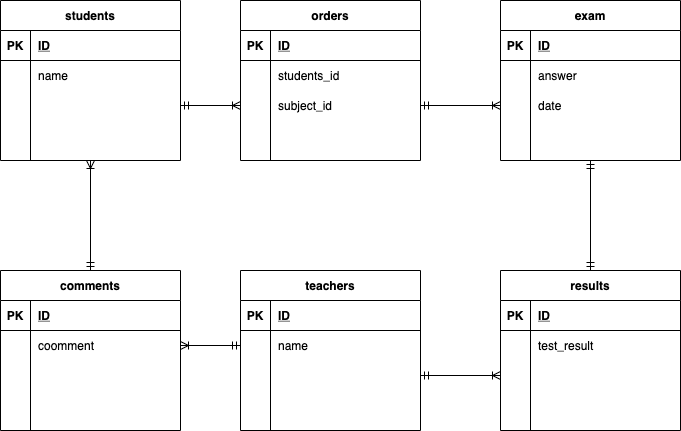

The diagram above was exported from draw.io. Its source (the exported page's mxGraphModel, read from the mxfile embedded in the PNG):
<mxGraphModel dx="880" dy="777" grid="1" gridSize="10" guides="1" tooltips="1" connect="1" arrows="1" fold="1" page="1" pageScale="1" pageWidth="827" pageHeight="1169" math="0" shadow="0">
  <root>
    <mxCell id="0" />
    <mxCell id="1" parent="0" />
    <mxCell id="150" style="edgeStyle=orthogonalEdgeStyle;rounded=0;orthogonalLoop=1;jettySize=auto;html=1;endArrow=ERmandOne;endFill=0;entryX=0.5;entryY=0;entryDx=0;entryDy=0;" edge="1" parent="1" source="81" target="135">
      <mxGeometry relative="1" as="geometry">
        <mxPoint x="160" y="300" as="targetPoint" />
      </mxGeometry>
    </mxCell>
    <mxCell id="81" value="students" style="shape=table;startSize=30;container=1;collapsible=1;childLayout=tableLayout;fixedRows=1;rowLines=0;fontStyle=1;align=center;resizeLast=1;" vertex="1" parent="1">
      <mxGeometry x="70" y="40" width="180" height="160" as="geometry" />
    </mxCell>
    <mxCell id="82" value="" style="shape=partialRectangle;collapsible=0;dropTarget=0;pointerEvents=0;fillColor=none;top=0;left=0;bottom=1;right=0;points=[[0,0.5],[1,0.5]];portConstraint=eastwest;" vertex="1" parent="81">
      <mxGeometry y="30" width="180" height="30" as="geometry" />
    </mxCell>
    <mxCell id="83" value="PK" style="shape=partialRectangle;connectable=0;fillColor=none;top=0;left=0;bottom=0;right=0;fontStyle=1;overflow=hidden;" vertex="1" parent="82">
      <mxGeometry width="30" height="30" as="geometry" />
    </mxCell>
    <mxCell id="84" value="ID" style="shape=partialRectangle;connectable=0;fillColor=none;top=0;left=0;bottom=0;right=0;align=left;spacingLeft=6;fontStyle=5;overflow=hidden;" vertex="1" parent="82">
      <mxGeometry x="30" width="150" height="30" as="geometry" />
    </mxCell>
    <mxCell id="85" value="" style="shape=partialRectangle;collapsible=0;dropTarget=0;pointerEvents=0;fillColor=none;top=0;left=0;bottom=0;right=0;points=[[0,0.5],[1,0.5]];portConstraint=eastwest;" vertex="1" parent="81">
      <mxGeometry y="60" width="180" height="30" as="geometry" />
    </mxCell>
    <mxCell id="86" value="" style="shape=partialRectangle;connectable=0;fillColor=none;top=0;left=0;bottom=0;right=0;editable=1;overflow=hidden;" vertex="1" parent="85">
      <mxGeometry width="30" height="30" as="geometry" />
    </mxCell>
    <mxCell id="87" value="name" style="shape=partialRectangle;connectable=0;fillColor=none;top=0;left=0;bottom=0;right=0;align=left;spacingLeft=6;overflow=hidden;" vertex="1" parent="85">
      <mxGeometry x="30" width="150" height="30" as="geometry" />
    </mxCell>
    <mxCell id="88" value="" style="shape=partialRectangle;collapsible=0;dropTarget=0;pointerEvents=0;fillColor=none;top=0;left=0;bottom=0;right=0;points=[[0,0.5],[1,0.5]];portConstraint=eastwest;" vertex="1" parent="81">
      <mxGeometry y="90" width="180" height="30" as="geometry" />
    </mxCell>
    <mxCell id="89" value="" style="shape=partialRectangle;connectable=0;fillColor=none;top=0;left=0;bottom=0;right=0;editable=1;overflow=hidden;" vertex="1" parent="88">
      <mxGeometry width="30" height="30" as="geometry" />
    </mxCell>
    <mxCell id="90" value="" style="shape=partialRectangle;connectable=0;fillColor=none;top=0;left=0;bottom=0;right=0;align=left;spacingLeft=6;overflow=hidden;" vertex="1" parent="88">
      <mxGeometry x="30" width="150" height="30" as="geometry" />
    </mxCell>
    <mxCell id="91" value="" style="shape=partialRectangle;collapsible=0;dropTarget=0;pointerEvents=0;fillColor=none;top=0;left=0;bottom=0;right=0;points=[[0,0.5],[1,0.5]];portConstraint=eastwest;" vertex="1" parent="81">
      <mxGeometry y="120" width="180" height="30" as="geometry" />
    </mxCell>
    <mxCell id="92" value="" style="shape=partialRectangle;connectable=0;fillColor=none;top=0;left=0;bottom=0;right=0;editable=1;overflow=hidden;" vertex="1" parent="91">
      <mxGeometry width="30" height="30" as="geometry" />
    </mxCell>
    <mxCell id="93" value="" style="shape=partialRectangle;connectable=0;fillColor=none;top=0;left=0;bottom=0;right=0;align=left;spacingLeft=6;overflow=hidden;" vertex="1" parent="91">
      <mxGeometry x="30" width="150" height="30" as="geometry" />
    </mxCell>
    <mxCell id="94" value="teachers" style="shape=table;startSize=30;container=1;collapsible=1;childLayout=tableLayout;fixedRows=1;rowLines=0;fontStyle=1;align=center;resizeLast=1;" vertex="1" parent="1">
      <mxGeometry x="310" y="310" width="180" height="160" as="geometry" />
    </mxCell>
    <mxCell id="95" value="" style="shape=partialRectangle;collapsible=0;dropTarget=0;pointerEvents=0;fillColor=none;top=0;left=0;bottom=1;right=0;points=[[0,0.5],[1,0.5]];portConstraint=eastwest;" vertex="1" parent="94">
      <mxGeometry y="30" width="180" height="30" as="geometry" />
    </mxCell>
    <mxCell id="96" value="PK" style="shape=partialRectangle;connectable=0;fillColor=none;top=0;left=0;bottom=0;right=0;fontStyle=1;overflow=hidden;" vertex="1" parent="95">
      <mxGeometry width="30" height="30" as="geometry" />
    </mxCell>
    <mxCell id="97" value="ID" style="shape=partialRectangle;connectable=0;fillColor=none;top=0;left=0;bottom=0;right=0;align=left;spacingLeft=6;fontStyle=5;overflow=hidden;" vertex="1" parent="95">
      <mxGeometry x="30" width="150" height="30" as="geometry" />
    </mxCell>
    <mxCell id="98" value="" style="shape=partialRectangle;collapsible=0;dropTarget=0;pointerEvents=0;fillColor=none;top=0;left=0;bottom=0;right=0;points=[[0,0.5],[1,0.5]];portConstraint=eastwest;" vertex="1" parent="94">
      <mxGeometry y="60" width="180" height="30" as="geometry" />
    </mxCell>
    <mxCell id="99" value="" style="shape=partialRectangle;connectable=0;fillColor=none;top=0;left=0;bottom=0;right=0;editable=1;overflow=hidden;" vertex="1" parent="98">
      <mxGeometry width="30" height="30" as="geometry" />
    </mxCell>
    <mxCell id="100" value="name" style="shape=partialRectangle;connectable=0;fillColor=none;top=0;left=0;bottom=0;right=0;align=left;spacingLeft=6;overflow=hidden;" vertex="1" parent="98">
      <mxGeometry x="30" width="150" height="30" as="geometry" />
    </mxCell>
    <mxCell id="101" value="" style="shape=partialRectangle;collapsible=0;dropTarget=0;pointerEvents=0;fillColor=none;top=0;left=0;bottom=0;right=0;points=[[0,0.5],[1,0.5]];portConstraint=eastwest;" vertex="1" parent="94">
      <mxGeometry y="90" width="180" height="30" as="geometry" />
    </mxCell>
    <mxCell id="102" value="" style="shape=partialRectangle;connectable=0;fillColor=none;top=0;left=0;bottom=0;right=0;editable=1;overflow=hidden;" vertex="1" parent="101">
      <mxGeometry width="30" height="30" as="geometry" />
    </mxCell>
    <mxCell id="103" value="" style="shape=partialRectangle;connectable=0;fillColor=none;top=0;left=0;bottom=0;right=0;align=left;spacingLeft=6;overflow=hidden;" vertex="1" parent="101">
      <mxGeometry x="30" width="150" height="30" as="geometry" />
    </mxCell>
    <mxCell id="104" value="" style="shape=partialRectangle;collapsible=0;dropTarget=0;pointerEvents=0;fillColor=none;top=0;left=0;bottom=0;right=0;points=[[0,0.5],[1,0.5]];portConstraint=eastwest;" vertex="1" parent="94">
      <mxGeometry y="120" width="180" height="30" as="geometry" />
    </mxCell>
    <mxCell id="105" value="" style="shape=partialRectangle;connectable=0;fillColor=none;top=0;left=0;bottom=0;right=0;editable=1;overflow=hidden;" vertex="1" parent="104">
      <mxGeometry width="30" height="30" as="geometry" />
    </mxCell>
    <mxCell id="106" value="" style="shape=partialRectangle;connectable=0;fillColor=none;top=0;left=0;bottom=0;right=0;align=left;spacingLeft=6;overflow=hidden;" vertex="1" parent="104">
      <mxGeometry x="30" width="150" height="30" as="geometry" />
    </mxCell>
    <mxCell id="177" style="edgeStyle=orthogonalEdgeStyle;rounded=0;orthogonalLoop=1;jettySize=auto;html=1;entryX=0.5;entryY=1;entryDx=0;entryDy=0;endArrow=ERmandOne;endFill=0;" edge="1" parent="1" source="107" target="162">
      <mxGeometry relative="1" as="geometry" />
    </mxCell>
    <mxCell id="107" value="results" style="shape=table;startSize=30;container=1;collapsible=1;childLayout=tableLayout;fixedRows=1;rowLines=0;fontStyle=1;align=center;resizeLast=1;" vertex="1" parent="1">
      <mxGeometry x="570" y="310" width="180" height="160" as="geometry" />
    </mxCell>
    <mxCell id="108" value="" style="shape=partialRectangle;collapsible=0;dropTarget=0;pointerEvents=0;fillColor=none;top=0;left=0;bottom=1;right=0;points=[[0,0.5],[1,0.5]];portConstraint=eastwest;" vertex="1" parent="107">
      <mxGeometry y="30" width="180" height="30" as="geometry" />
    </mxCell>
    <mxCell id="109" value="PK" style="shape=partialRectangle;connectable=0;fillColor=none;top=0;left=0;bottom=0;right=0;fontStyle=1;overflow=hidden;" vertex="1" parent="108">
      <mxGeometry width="30" height="30" as="geometry" />
    </mxCell>
    <mxCell id="110" value="ID" style="shape=partialRectangle;connectable=0;fillColor=none;top=0;left=0;bottom=0;right=0;align=left;spacingLeft=6;fontStyle=5;overflow=hidden;" vertex="1" parent="108">
      <mxGeometry x="30" width="150" height="30" as="geometry" />
    </mxCell>
    <mxCell id="111" value="" style="shape=partialRectangle;collapsible=0;dropTarget=0;pointerEvents=0;fillColor=none;top=0;left=0;bottom=0;right=0;points=[[0,0.5],[1,0.5]];portConstraint=eastwest;" vertex="1" parent="107">
      <mxGeometry y="60" width="180" height="30" as="geometry" />
    </mxCell>
    <mxCell id="112" value="" style="shape=partialRectangle;connectable=0;fillColor=none;top=0;left=0;bottom=0;right=0;editable=1;overflow=hidden;" vertex="1" parent="111">
      <mxGeometry width="30" height="30" as="geometry" />
    </mxCell>
    <mxCell id="113" value="test_result" style="shape=partialRectangle;connectable=0;fillColor=none;top=0;left=0;bottom=0;right=0;align=left;spacingLeft=6;overflow=hidden;" vertex="1" parent="111">
      <mxGeometry x="30" width="150" height="30" as="geometry" />
    </mxCell>
    <mxCell id="114" value="" style="shape=partialRectangle;collapsible=0;dropTarget=0;pointerEvents=0;fillColor=none;top=0;left=0;bottom=0;right=0;points=[[0,0.5],[1,0.5]];portConstraint=eastwest;" vertex="1" parent="107">
      <mxGeometry y="90" width="180" height="30" as="geometry" />
    </mxCell>
    <mxCell id="115" value="" style="shape=partialRectangle;connectable=0;fillColor=none;top=0;left=0;bottom=0;right=0;editable=1;overflow=hidden;" vertex="1" parent="114">
      <mxGeometry width="30" height="30" as="geometry" />
    </mxCell>
    <mxCell id="116" value="" style="shape=partialRectangle;connectable=0;fillColor=none;top=0;left=0;bottom=0;right=0;align=left;spacingLeft=6;overflow=hidden;" vertex="1" parent="114">
      <mxGeometry x="30" width="150" height="30" as="geometry" />
    </mxCell>
    <mxCell id="117" value="" style="shape=partialRectangle;collapsible=0;dropTarget=0;pointerEvents=0;fillColor=none;top=0;left=0;bottom=0;right=0;points=[[0,0.5],[1,0.5]];portConstraint=eastwest;" vertex="1" parent="107">
      <mxGeometry y="120" width="180" height="30" as="geometry" />
    </mxCell>
    <mxCell id="118" value="" style="shape=partialRectangle;connectable=0;fillColor=none;top=0;left=0;bottom=0;right=0;editable=1;overflow=hidden;" vertex="1" parent="117">
      <mxGeometry width="30" height="30" as="geometry" />
    </mxCell>
    <mxCell id="119" value="" style="shape=partialRectangle;connectable=0;fillColor=none;top=0;left=0;bottom=0;right=0;align=left;spacingLeft=6;overflow=hidden;" vertex="1" parent="117">
      <mxGeometry x="30" width="150" height="30" as="geometry" />
    </mxCell>
    <mxCell id="133" style="edgeStyle=orthogonalEdgeStyle;rounded=0;orthogonalLoop=1;jettySize=auto;html=1;endArrow=ERmandOne;endFill=0;" edge="1" parent="1" source="114" target="101">
      <mxGeometry relative="1" as="geometry" />
    </mxCell>
    <mxCell id="134" style="edgeStyle=orthogonalEdgeStyle;rounded=0;orthogonalLoop=1;jettySize=auto;html=1;entryX=0;entryY=0.5;entryDx=0;entryDy=0;endArrow=ERoneToMany;endFill=0;" edge="1" parent="1" source="101" target="114">
      <mxGeometry relative="1" as="geometry" />
    </mxCell>
    <mxCell id="152" style="edgeStyle=orthogonalEdgeStyle;rounded=0;orthogonalLoop=1;jettySize=auto;html=1;entryX=0.5;entryY=1;entryDx=0;entryDy=0;endArrow=ERoneToMany;endFill=0;" edge="1" parent="1" source="135" target="81">
      <mxGeometry relative="1" as="geometry" />
    </mxCell>
    <mxCell id="135" value="comments" style="shape=table;startSize=30;container=1;collapsible=1;childLayout=tableLayout;fixedRows=1;rowLines=0;fontStyle=1;align=center;resizeLast=1;" vertex="1" parent="1">
      <mxGeometry x="70" y="310" width="180" height="160" as="geometry" />
    </mxCell>
    <mxCell id="136" value="" style="shape=partialRectangle;collapsible=0;dropTarget=0;pointerEvents=0;fillColor=none;top=0;left=0;bottom=1;right=0;points=[[0,0.5],[1,0.5]];portConstraint=eastwest;" vertex="1" parent="135">
      <mxGeometry y="30" width="180" height="30" as="geometry" />
    </mxCell>
    <mxCell id="137" value="PK" style="shape=partialRectangle;connectable=0;fillColor=none;top=0;left=0;bottom=0;right=0;fontStyle=1;overflow=hidden;" vertex="1" parent="136">
      <mxGeometry width="30" height="30" as="geometry" />
    </mxCell>
    <mxCell id="138" value="ID" style="shape=partialRectangle;connectable=0;fillColor=none;top=0;left=0;bottom=0;right=0;align=left;spacingLeft=6;fontStyle=5;overflow=hidden;" vertex="1" parent="136">
      <mxGeometry x="30" width="150" height="30" as="geometry" />
    </mxCell>
    <mxCell id="139" value="" style="shape=partialRectangle;collapsible=0;dropTarget=0;pointerEvents=0;fillColor=none;top=0;left=0;bottom=0;right=0;points=[[0,0.5],[1,0.5]];portConstraint=eastwest;" vertex="1" parent="135">
      <mxGeometry y="60" width="180" height="30" as="geometry" />
    </mxCell>
    <mxCell id="140" value="" style="shape=partialRectangle;connectable=0;fillColor=none;top=0;left=0;bottom=0;right=0;editable=1;overflow=hidden;" vertex="1" parent="139">
      <mxGeometry width="30" height="30" as="geometry" />
    </mxCell>
    <mxCell id="141" value="coomment" style="shape=partialRectangle;connectable=0;fillColor=none;top=0;left=0;bottom=0;right=0;align=left;spacingLeft=6;overflow=hidden;" vertex="1" parent="139">
      <mxGeometry x="30" width="150" height="30" as="geometry" />
    </mxCell>
    <mxCell id="142" value="" style="shape=partialRectangle;collapsible=0;dropTarget=0;pointerEvents=0;fillColor=none;top=0;left=0;bottom=0;right=0;points=[[0,0.5],[1,0.5]];portConstraint=eastwest;" vertex="1" parent="135">
      <mxGeometry y="90" width="180" height="30" as="geometry" />
    </mxCell>
    <mxCell id="143" value="" style="shape=partialRectangle;connectable=0;fillColor=none;top=0;left=0;bottom=0;right=0;editable=1;overflow=hidden;" vertex="1" parent="142">
      <mxGeometry width="30" height="30" as="geometry" />
    </mxCell>
    <mxCell id="144" value="" style="shape=partialRectangle;connectable=0;fillColor=none;top=0;left=0;bottom=0;right=0;align=left;spacingLeft=6;overflow=hidden;" vertex="1" parent="142">
      <mxGeometry x="30" width="150" height="30" as="geometry" />
    </mxCell>
    <mxCell id="145" value="" style="shape=partialRectangle;collapsible=0;dropTarget=0;pointerEvents=0;fillColor=none;top=0;left=0;bottom=0;right=0;points=[[0,0.5],[1,0.5]];portConstraint=eastwest;" vertex="1" parent="135">
      <mxGeometry y="120" width="180" height="30" as="geometry" />
    </mxCell>
    <mxCell id="146" value="" style="shape=partialRectangle;connectable=0;fillColor=none;top=0;left=0;bottom=0;right=0;editable=1;overflow=hidden;" vertex="1" parent="145">
      <mxGeometry width="30" height="30" as="geometry" />
    </mxCell>
    <mxCell id="147" value="" style="shape=partialRectangle;connectable=0;fillColor=none;top=0;left=0;bottom=0;right=0;align=left;spacingLeft=6;overflow=hidden;" vertex="1" parent="145">
      <mxGeometry x="30" width="150" height="30" as="geometry" />
    </mxCell>
    <mxCell id="148" style="edgeStyle=orthogonalEdgeStyle;rounded=0;orthogonalLoop=1;jettySize=auto;html=1;entryX=1;entryY=0.5;entryDx=0;entryDy=0;endArrow=ERoneToMany;endFill=0;" edge="1" parent="1" source="98" target="139">
      <mxGeometry relative="1" as="geometry" />
    </mxCell>
    <mxCell id="176" style="edgeStyle=orthogonalEdgeStyle;rounded=0;orthogonalLoop=1;jettySize=auto;html=1;entryX=0.5;entryY=0;entryDx=0;entryDy=0;endArrow=ERmandOne;endFill=0;" edge="1" parent="1" source="162" target="107">
      <mxGeometry relative="1" as="geometry" />
    </mxCell>
    <mxCell id="162" value="exam" style="shape=table;startSize=30;container=1;collapsible=1;childLayout=tableLayout;fixedRows=1;rowLines=0;fontStyle=1;align=center;resizeLast=1;" vertex="1" parent="1">
      <mxGeometry x="570" y="40" width="180" height="160" as="geometry" />
    </mxCell>
    <mxCell id="163" value="" style="shape=partialRectangle;collapsible=0;dropTarget=0;pointerEvents=0;fillColor=none;top=0;left=0;bottom=1;right=0;points=[[0,0.5],[1,0.5]];portConstraint=eastwest;" vertex="1" parent="162">
      <mxGeometry y="30" width="180" height="30" as="geometry" />
    </mxCell>
    <mxCell id="164" value="PK" style="shape=partialRectangle;connectable=0;fillColor=none;top=0;left=0;bottom=0;right=0;fontStyle=1;overflow=hidden;" vertex="1" parent="163">
      <mxGeometry width="30" height="30" as="geometry" />
    </mxCell>
    <mxCell id="165" value="ID" style="shape=partialRectangle;connectable=0;fillColor=none;top=0;left=0;bottom=0;right=0;align=left;spacingLeft=6;fontStyle=5;overflow=hidden;" vertex="1" parent="163">
      <mxGeometry x="30" width="150" height="30" as="geometry" />
    </mxCell>
    <mxCell id="166" value="" style="shape=partialRectangle;collapsible=0;dropTarget=0;pointerEvents=0;fillColor=none;top=0;left=0;bottom=0;right=0;points=[[0,0.5],[1,0.5]];portConstraint=eastwest;" vertex="1" parent="162">
      <mxGeometry y="60" width="180" height="30" as="geometry" />
    </mxCell>
    <mxCell id="167" value="" style="shape=partialRectangle;connectable=0;fillColor=none;top=0;left=0;bottom=0;right=0;editable=1;overflow=hidden;" vertex="1" parent="166">
      <mxGeometry width="30" height="30" as="geometry" />
    </mxCell>
    <mxCell id="168" value="answer" style="shape=partialRectangle;connectable=0;fillColor=none;top=0;left=0;bottom=0;right=0;align=left;spacingLeft=6;overflow=hidden;" vertex="1" parent="166">
      <mxGeometry x="30" width="150" height="30" as="geometry" />
    </mxCell>
    <mxCell id="169" value="" style="shape=partialRectangle;collapsible=0;dropTarget=0;pointerEvents=0;fillColor=none;top=0;left=0;bottom=0;right=0;points=[[0,0.5],[1,0.5]];portConstraint=eastwest;" vertex="1" parent="162">
      <mxGeometry y="90" width="180" height="30" as="geometry" />
    </mxCell>
    <mxCell id="170" value="" style="shape=partialRectangle;connectable=0;fillColor=none;top=0;left=0;bottom=0;right=0;editable=1;overflow=hidden;" vertex="1" parent="169">
      <mxGeometry width="30" height="30" as="geometry" />
    </mxCell>
    <mxCell id="171" value="date" style="shape=partialRectangle;connectable=0;fillColor=none;top=0;left=0;bottom=0;right=0;align=left;spacingLeft=6;overflow=hidden;" vertex="1" parent="169">
      <mxGeometry x="30" width="150" height="30" as="geometry" />
    </mxCell>
    <mxCell id="172" value="" style="shape=partialRectangle;collapsible=0;dropTarget=0;pointerEvents=0;fillColor=none;top=0;left=0;bottom=0;right=0;points=[[0,0.5],[1,0.5]];portConstraint=eastwest;" vertex="1" parent="162">
      <mxGeometry y="120" width="180" height="30" as="geometry" />
    </mxCell>
    <mxCell id="173" value="" style="shape=partialRectangle;connectable=0;fillColor=none;top=0;left=0;bottom=0;right=0;editable=1;overflow=hidden;" vertex="1" parent="172">
      <mxGeometry width="30" height="30" as="geometry" />
    </mxCell>
    <mxCell id="174" value="" style="shape=partialRectangle;connectable=0;fillColor=none;top=0;left=0;bottom=0;right=0;align=left;spacingLeft=6;overflow=hidden;" vertex="1" parent="172">
      <mxGeometry x="30" width="150" height="30" as="geometry" />
    </mxCell>
    <mxCell id="180" value="orders" style="shape=table;startSize=30;container=1;collapsible=1;childLayout=tableLayout;fixedRows=1;rowLines=0;fontStyle=1;align=center;resizeLast=1;" vertex="1" parent="1">
      <mxGeometry x="310" y="40" width="180" height="160" as="geometry" />
    </mxCell>
    <mxCell id="181" value="" style="shape=partialRectangle;collapsible=0;dropTarget=0;pointerEvents=0;fillColor=none;top=0;left=0;bottom=1;right=0;points=[[0,0.5],[1,0.5]];portConstraint=eastwest;" vertex="1" parent="180">
      <mxGeometry y="30" width="180" height="30" as="geometry" />
    </mxCell>
    <mxCell id="182" value="PK" style="shape=partialRectangle;connectable=0;fillColor=none;top=0;left=0;bottom=0;right=0;fontStyle=1;overflow=hidden;" vertex="1" parent="181">
      <mxGeometry width="30" height="30" as="geometry" />
    </mxCell>
    <mxCell id="183" value="ID" style="shape=partialRectangle;connectable=0;fillColor=none;top=0;left=0;bottom=0;right=0;align=left;spacingLeft=6;fontStyle=5;overflow=hidden;" vertex="1" parent="181">
      <mxGeometry x="30" width="150" height="30" as="geometry" />
    </mxCell>
    <mxCell id="184" value="" style="shape=partialRectangle;collapsible=0;dropTarget=0;pointerEvents=0;fillColor=none;top=0;left=0;bottom=0;right=0;points=[[0,0.5],[1,0.5]];portConstraint=eastwest;" vertex="1" parent="180">
      <mxGeometry y="60" width="180" height="30" as="geometry" />
    </mxCell>
    <mxCell id="185" value="" style="shape=partialRectangle;connectable=0;fillColor=none;top=0;left=0;bottom=0;right=0;editable=1;overflow=hidden;" vertex="1" parent="184">
      <mxGeometry width="30" height="30" as="geometry" />
    </mxCell>
    <mxCell id="186" value="students_id" style="shape=partialRectangle;connectable=0;fillColor=none;top=0;left=0;bottom=0;right=0;align=left;spacingLeft=6;overflow=hidden;" vertex="1" parent="184">
      <mxGeometry x="30" width="150" height="30" as="geometry" />
    </mxCell>
    <mxCell id="187" value="" style="shape=partialRectangle;collapsible=0;dropTarget=0;pointerEvents=0;fillColor=none;top=0;left=0;bottom=0;right=0;points=[[0,0.5],[1,0.5]];portConstraint=eastwest;" vertex="1" parent="180">
      <mxGeometry y="90" width="180" height="30" as="geometry" />
    </mxCell>
    <mxCell id="188" value="" style="shape=partialRectangle;connectable=0;fillColor=none;top=0;left=0;bottom=0;right=0;editable=1;overflow=hidden;" vertex="1" parent="187">
      <mxGeometry width="30" height="30" as="geometry" />
    </mxCell>
    <mxCell id="189" value="subject_id" style="shape=partialRectangle;connectable=0;fillColor=none;top=0;left=0;bottom=0;right=0;align=left;spacingLeft=6;overflow=hidden;" vertex="1" parent="187">
      <mxGeometry x="30" width="150" height="30" as="geometry" />
    </mxCell>
    <mxCell id="190" value="" style="shape=partialRectangle;collapsible=0;dropTarget=0;pointerEvents=0;fillColor=none;top=0;left=0;bottom=0;right=0;points=[[0,0.5],[1,0.5]];portConstraint=eastwest;" vertex="1" parent="180">
      <mxGeometry y="120" width="180" height="30" as="geometry" />
    </mxCell>
    <mxCell id="191" value="" style="shape=partialRectangle;connectable=0;fillColor=none;top=0;left=0;bottom=0;right=0;editable=1;overflow=hidden;" vertex="1" parent="190">
      <mxGeometry width="30" height="30" as="geometry" />
    </mxCell>
    <mxCell id="192" value="" style="shape=partialRectangle;connectable=0;fillColor=none;top=0;left=0;bottom=0;right=0;align=left;spacingLeft=6;overflow=hidden;" vertex="1" parent="190">
      <mxGeometry x="30" width="150" height="30" as="geometry" />
    </mxCell>
    <mxCell id="194" style="edgeStyle=orthogonalEdgeStyle;rounded=0;orthogonalLoop=1;jettySize=auto;html=1;entryX=0;entryY=0.5;entryDx=0;entryDy=0;endArrow=ERoneToMany;endFill=0;" edge="1" parent="1" source="88" target="187">
      <mxGeometry relative="1" as="geometry" />
    </mxCell>
    <mxCell id="196" style="edgeStyle=orthogonalEdgeStyle;rounded=0;orthogonalLoop=1;jettySize=auto;html=1;endArrow=ERmandOne;endFill=0;" edge="1" parent="1" source="187" target="88">
      <mxGeometry relative="1" as="geometry" />
    </mxCell>
    <mxCell id="199" style="edgeStyle=orthogonalEdgeStyle;rounded=0;orthogonalLoop=1;jettySize=auto;html=1;entryX=0;entryY=0.5;entryDx=0;entryDy=0;endArrow=ERoneToMany;endFill=0;" edge="1" parent="1" source="187" target="169">
      <mxGeometry relative="1" as="geometry" />
    </mxCell>
    <mxCell id="200" style="edgeStyle=orthogonalEdgeStyle;rounded=0;orthogonalLoop=1;jettySize=auto;html=1;entryX=1;entryY=0.5;entryDx=0;entryDy=0;endArrow=ERmandOne;endFill=0;" edge="1" parent="1" source="169" target="187">
      <mxGeometry relative="1" as="geometry" />
    </mxCell>
    <mxCell id="201" style="edgeStyle=orthogonalEdgeStyle;rounded=0;orthogonalLoop=1;jettySize=auto;html=1;entryX=0;entryY=0.5;entryDx=0;entryDy=0;endArrow=ERmandOne;endFill=0;" edge="1" parent="1" source="139" target="98">
      <mxGeometry relative="1" as="geometry" />
    </mxCell>
  </root>
</mxGraphModel>